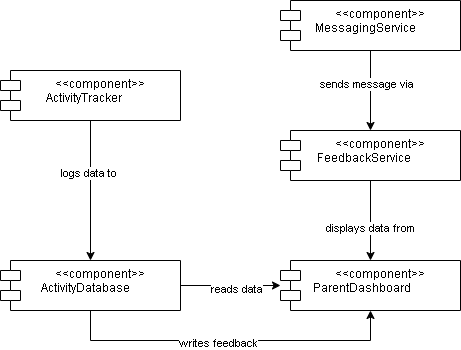

The diagram above was exported from draw.io. Its source (the exported page's mxGraphModel, read from the mxfile embedded in the PNG):
<mxGraphModel dx="872" dy="439" grid="1" gridSize="10" guides="1" tooltips="1" connect="1" arrows="1" fold="1" page="1" pageScale="1" pageWidth="850" pageHeight="1100" math="0" shadow="0">
  <root>
    <mxCell id="0" />
    <mxCell id="1" parent="0" />
    <mxCell id="mmW_uMjLT-ms69C3Oynj-6" style="edgeStyle=orthogonalEdgeStyle;rounded=0;orthogonalLoop=1;jettySize=auto;html=1;" edge="1" parent="1" source="mmW_uMjLT-ms69C3Oynj-1" target="mmW_uMjLT-ms69C3Oynj-2">
      <mxGeometry relative="1" as="geometry" />
    </mxCell>
    <mxCell id="mmW_uMjLT-ms69C3Oynj-7" value="logs data to" style="edgeLabel;html=1;align=center;verticalAlign=middle;resizable=0;points=[];" vertex="1" connectable="0" parent="mmW_uMjLT-ms69C3Oynj-6">
      <mxGeometry x="-0.2571" y="-3" relative="1" as="geometry">
        <mxPoint as="offset" />
      </mxGeometry>
    </mxCell>
    <mxCell id="mmW_uMjLT-ms69C3Oynj-1" value="&amp;lt;&amp;lt;component&amp;gt;&amp;gt;&lt;div&gt;ActivityTracker&amp;nbsp; &amp;nbsp; &amp;nbsp; &amp;nbsp; &amp;nbsp; &amp;nbsp;&lt;/div&gt;" style="shape=module;align=left;spacingLeft=20;align=center;verticalAlign=top;whiteSpace=wrap;html=1;" vertex="1" parent="1">
      <mxGeometry x="100" y="90" width="180" height="50" as="geometry" />
    </mxCell>
    <mxCell id="mmW_uMjLT-ms69C3Oynj-12" style="edgeStyle=orthogonalEdgeStyle;rounded=0;orthogonalLoop=1;jettySize=auto;html=1;" edge="1" parent="1" source="mmW_uMjLT-ms69C3Oynj-2" target="mmW_uMjLT-ms69C3Oynj-5">
      <mxGeometry relative="1" as="geometry" />
    </mxCell>
    <mxCell id="mmW_uMjLT-ms69C3Oynj-13" value="reads data" style="edgeLabel;html=1;align=center;verticalAlign=middle;resizable=0;points=[];" vertex="1" connectable="0" parent="mmW_uMjLT-ms69C3Oynj-12">
      <mxGeometry x="0.1" y="-3" relative="1" as="geometry">
        <mxPoint as="offset" />
      </mxGeometry>
    </mxCell>
    <mxCell id="mmW_uMjLT-ms69C3Oynj-14" style="edgeStyle=orthogonalEdgeStyle;rounded=0;orthogonalLoop=1;jettySize=auto;html=1;" edge="1" parent="1" source="mmW_uMjLT-ms69C3Oynj-2" target="mmW_uMjLT-ms69C3Oynj-5">
      <mxGeometry relative="1" as="geometry">
        <Array as="points">
          <mxPoint x="190" y="360" />
          <mxPoint x="470" y="360" />
        </Array>
      </mxGeometry>
    </mxCell>
    <mxCell id="mmW_uMjLT-ms69C3Oynj-15" value="writes feedback" style="edgeLabel;html=1;align=center;verticalAlign=middle;resizable=0;points=[];" vertex="1" connectable="0" parent="mmW_uMjLT-ms69C3Oynj-14">
      <mxGeometry x="-0.0778" y="-2" relative="1" as="geometry">
        <mxPoint as="offset" />
      </mxGeometry>
    </mxCell>
    <mxCell id="mmW_uMjLT-ms69C3Oynj-2" value="&amp;lt;&amp;lt;component&amp;gt;&amp;gt;&lt;div&gt;ActivityDatabase&amp;nbsp; &amp;nbsp; &amp;nbsp; &amp;nbsp; &amp;nbsp;&amp;nbsp;&lt;/div&gt;" style="shape=module;align=left;spacingLeft=20;align=center;verticalAlign=top;whiteSpace=wrap;html=1;" vertex="1" parent="1">
      <mxGeometry x="100" y="280" width="180" height="50" as="geometry" />
    </mxCell>
    <mxCell id="mmW_uMjLT-ms69C3Oynj-10" style="edgeStyle=orthogonalEdgeStyle;rounded=0;orthogonalLoop=1;jettySize=auto;html=1;" edge="1" parent="1" source="mmW_uMjLT-ms69C3Oynj-3" target="mmW_uMjLT-ms69C3Oynj-5">
      <mxGeometry relative="1" as="geometry" />
    </mxCell>
    <mxCell id="mmW_uMjLT-ms69C3Oynj-11" value="displays data from" style="edgeLabel;html=1;align=center;verticalAlign=middle;resizable=0;points=[];" vertex="1" connectable="0" parent="mmW_uMjLT-ms69C3Oynj-10">
      <mxGeometry x="0.1765" y="-1" relative="1" as="geometry">
        <mxPoint as="offset" />
      </mxGeometry>
    </mxCell>
    <mxCell id="mmW_uMjLT-ms69C3Oynj-3" value="&amp;lt;&amp;lt;component&amp;gt;&amp;gt;&lt;div&gt;FeedbackService&amp;nbsp; &amp;nbsp; &amp;nbsp; &amp;nbsp; &amp;nbsp; &amp;nbsp;&lt;/div&gt;" style="shape=module;align=left;spacingLeft=20;align=center;verticalAlign=top;whiteSpace=wrap;html=1;" vertex="1" parent="1">
      <mxGeometry x="380" y="150" width="180" height="50" as="geometry" />
    </mxCell>
    <mxCell id="mmW_uMjLT-ms69C3Oynj-8" style="edgeStyle=orthogonalEdgeStyle;rounded=0;orthogonalLoop=1;jettySize=auto;html=1;" edge="1" parent="1" source="mmW_uMjLT-ms69C3Oynj-4" target="mmW_uMjLT-ms69C3Oynj-3">
      <mxGeometry relative="1" as="geometry" />
    </mxCell>
    <mxCell id="mmW_uMjLT-ms69C3Oynj-9" value="sends message via" style="edgeLabel;html=1;align=center;verticalAlign=middle;resizable=0;points=[];" vertex="1" connectable="0" parent="mmW_uMjLT-ms69C3Oynj-8">
      <mxGeometry x="-0.1846" y="-5" relative="1" as="geometry">
        <mxPoint as="offset" />
      </mxGeometry>
    </mxCell>
    <mxCell id="mmW_uMjLT-ms69C3Oynj-4" value="&amp;lt;&amp;lt;component&amp;gt;&amp;gt;&lt;div&gt;MessagingService&amp;nbsp; &amp;nbsp; &amp;nbsp; &amp;nbsp; &amp;nbsp;&amp;nbsp;&lt;/div&gt;" style="shape=module;align=left;spacingLeft=20;align=center;verticalAlign=top;whiteSpace=wrap;html=1;" vertex="1" parent="1">
      <mxGeometry x="380" y="20" width="180" height="50" as="geometry" />
    </mxCell>
    <mxCell id="mmW_uMjLT-ms69C3Oynj-5" value="&amp;lt;&amp;lt;component&amp;gt;&amp;gt;&lt;div&gt;ParentDashboard&amp;nbsp; &amp;nbsp; &amp;nbsp; &amp;nbsp; &amp;nbsp; &amp;nbsp;&amp;nbsp;&lt;/div&gt;" style="shape=module;align=left;spacingLeft=20;align=center;verticalAlign=top;whiteSpace=wrap;html=1;" vertex="1" parent="1">
      <mxGeometry x="380" y="280" width="180" height="50" as="geometry" />
    </mxCell>
  </root>
</mxGraphModel>